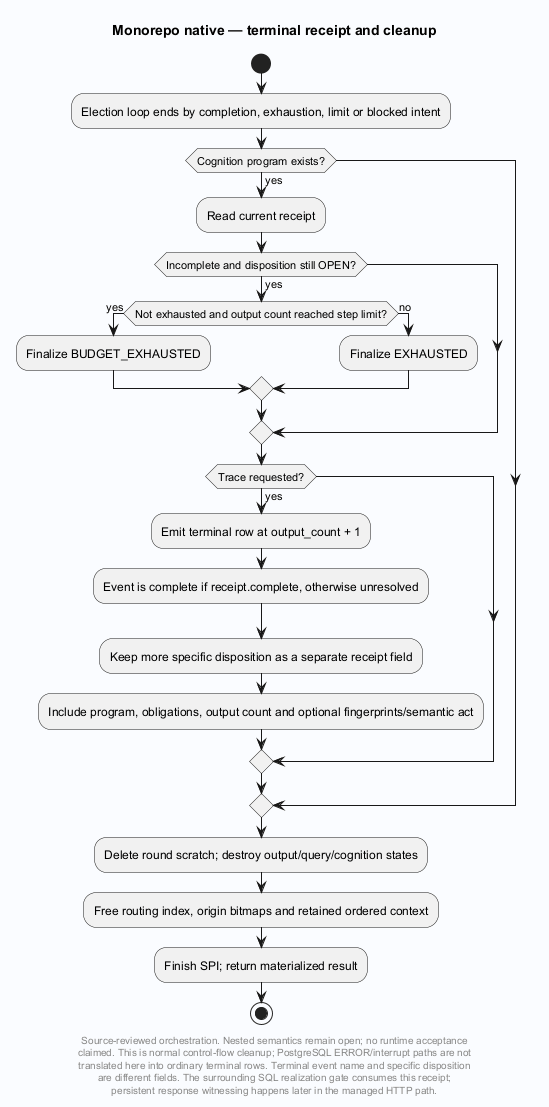

The diagram above was rendered by PlantUML. Its source (embedded in the PNG):
@startuml
' Evidence: Laplace/extension/laplace_substrate/src/trajectory_generate.c SHA256 c6cdd7266c80070d27e0d836f2316637591cff6b5f1d45e42473957ef7b1f4ff
skinparam backgroundColor #FAFCFF
skinparam shadowing false
skinparam defaultFontName SansSerif
title Monorepo native — terminal receipt and cleanup
start

:Election loop ends by completion, exhaustion, limit or blocked intent;
if (Cognition program exists?) then (yes)
 :Read current receipt;
 if (Incomplete and disposition still OPEN?) then (yes)
  if (Not exhausted and output count reached step limit?) then (yes)
   :Finalize BUDGET_EXHAUSTED;
  else (no)
   :Finalize EXHAUSTED;
  endif
 endif
 if (Trace requested?) then (yes)
  :Emit terminal row at output_count + 1;
  :Event is complete if receipt.complete, otherwise unresolved;
  :Keep more specific disposition as a separate receipt field;
  :Include program, obligations, output count and optional fingerprints/semantic act;
 endif
endif
:Delete round scratch; destroy output/query/cognition states;
:Free routing index, origin bitmaps and retained ordered context;
:Finish SPI; return materialized result;

stop
footer
Source-reviewed orchestration. Nested semantics remain open; no runtime acceptance
claimed. This is normal control-flow cleanup; PostgreSQL ERROR/interrupt paths are not
translated here into ordinary terminal rows. Terminal event name and specific disposition
are different fields. The surrounding SQL realization gate consumes this receipt;
persistent response witnessing happens later in the managed HTTP path.
end footer

@enduml